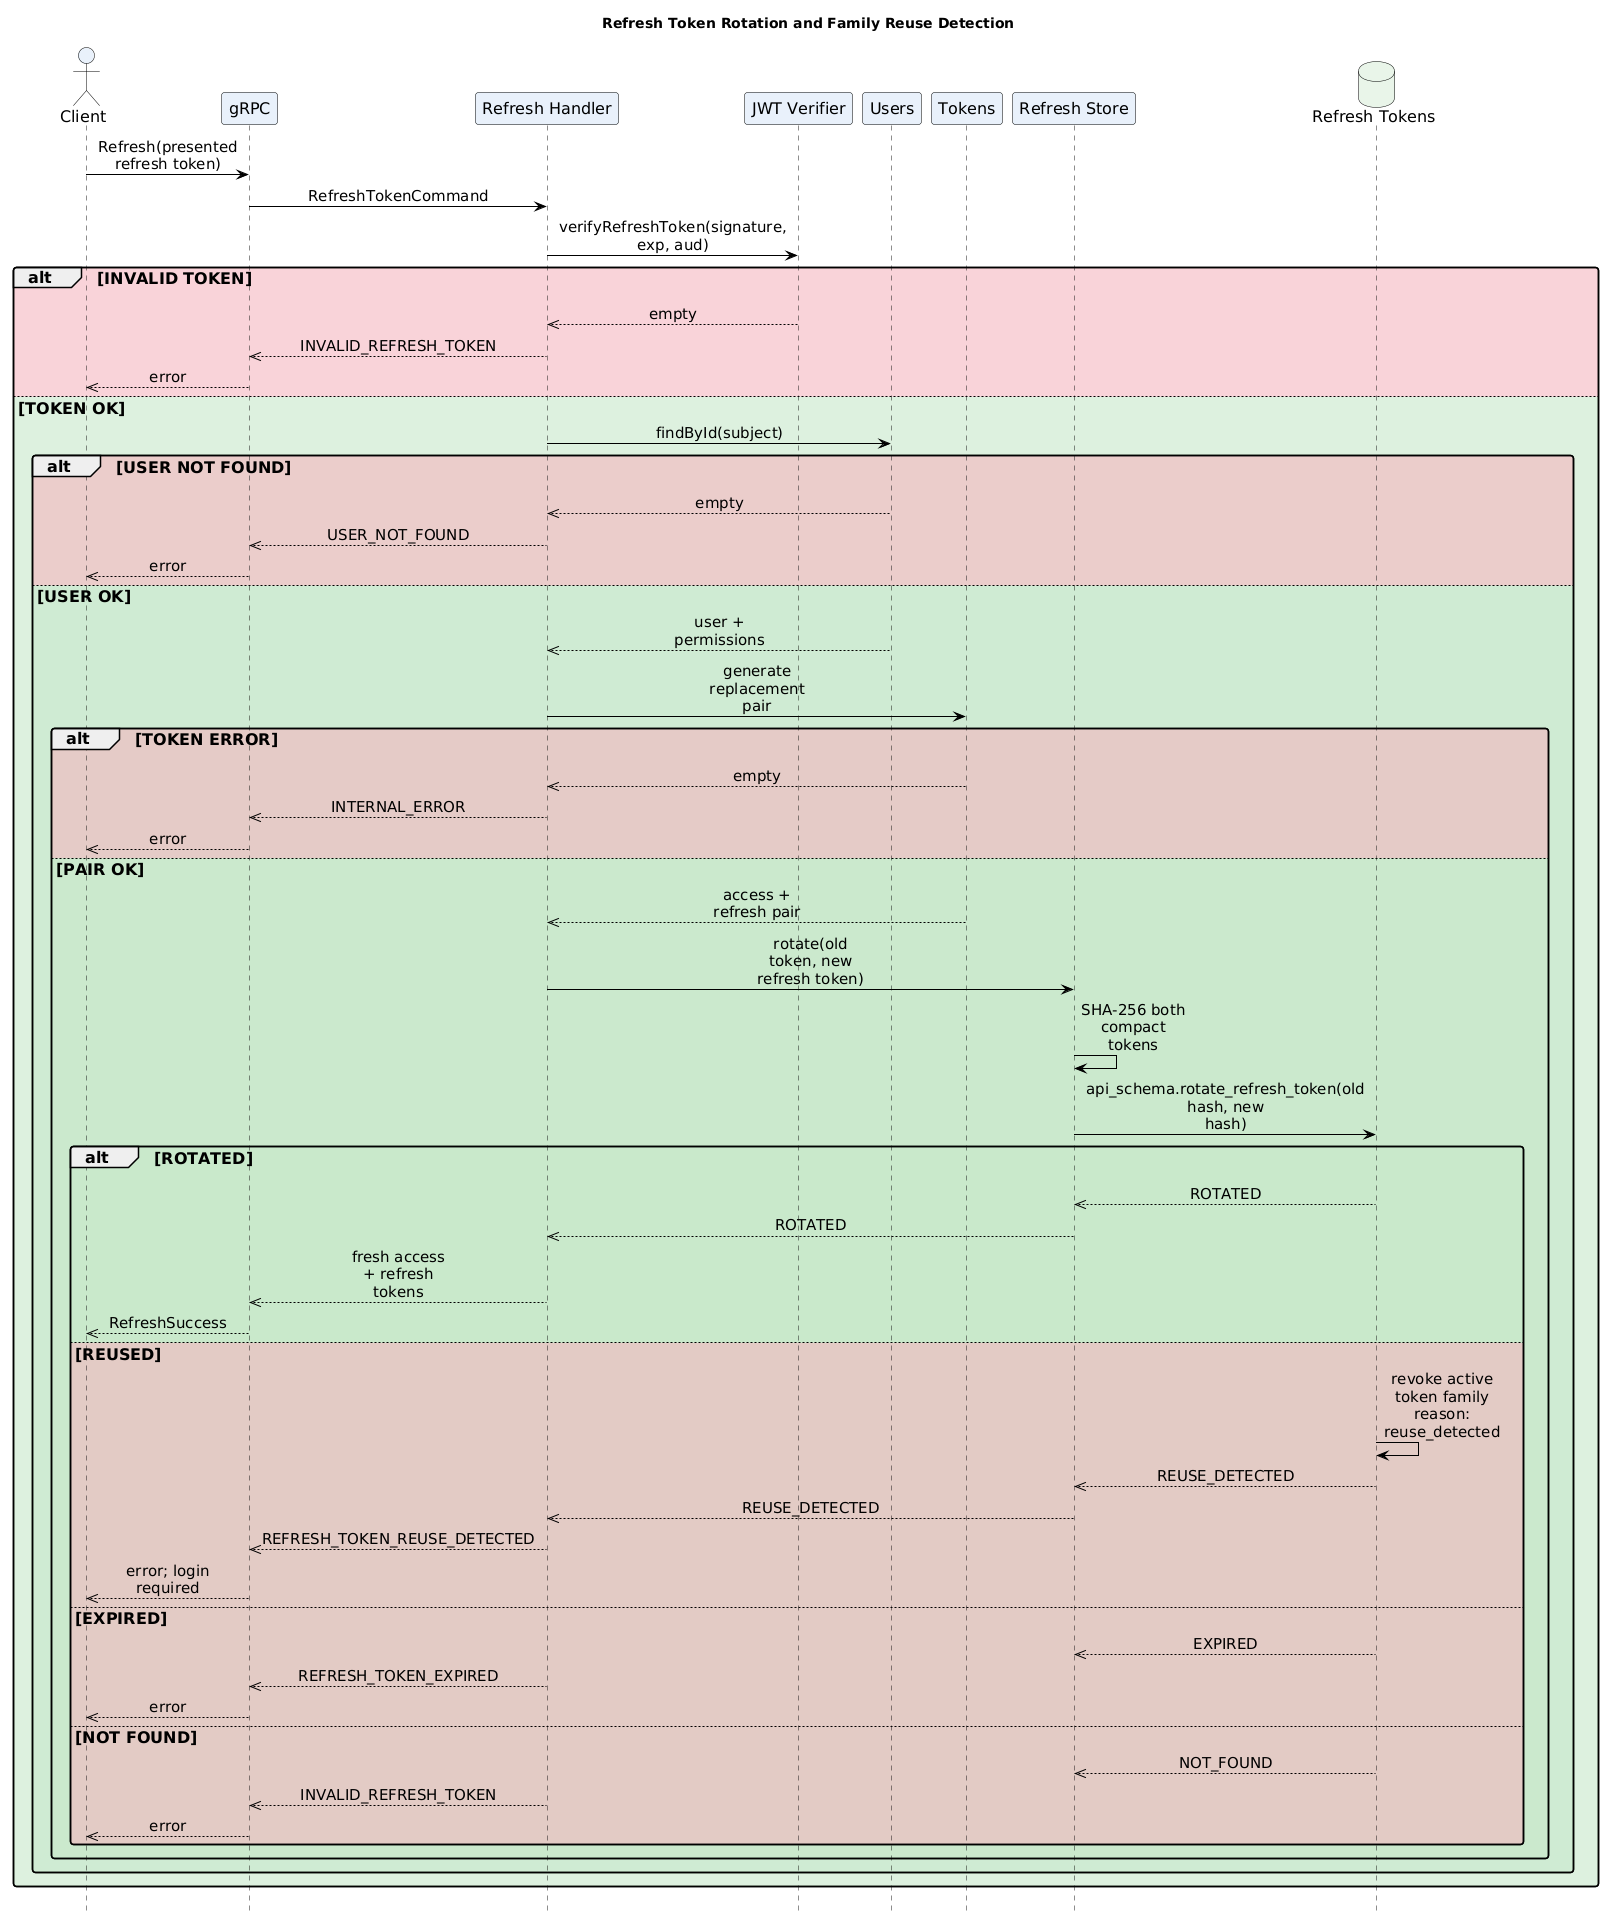

The diagram above was rendered by PlantUML. Its source (embedded in the PNG):
@startuml RefreshRotation
!include ../themes/dark-theme.puml
title Refresh Token Rotation and Family Reuse Detection
hide footbox

actor Client
participant "gRPC" as Grpc
participant "Refresh Handler" as Handler
participant "JWT Verifier" as Verifier
participant "Users" as Users
participant "Tokens" as Tokens
participant "Refresh Store" as Store
database "Refresh Tokens" as Db

Client -> Grpc: Refresh(presented refresh token)
Grpc -> Handler: RefreshTokenCommand
Handler -> Verifier: verifyRefreshToken(signature, exp, aud)
alt #F3B6BE99 INVALID TOKEN
  Verifier -->> Handler: empty
  Handler -->> Grpc: INVALID_REFRESH_TOKEN
  Grpc -->> Client: error
else #C7E8C999 TOKEN OK
  Handler -> Users: findById(subject)
  alt #F3B6BE99 USER NOT FOUND
    Users -->> Handler: empty
    Handler -->> Grpc: USER_NOT_FOUND
    Grpc -->> Client: error
  else #C7E8C999 USER OK
    Users -->> Handler: user + permissions
    Handler -> Tokens: generate replacement pair
    alt #F3B6BE99 TOKEN ERROR
      Tokens -->> Handler: empty
      Handler -->> Grpc: INTERNAL_ERROR
      Grpc -->> Client: error
    else #C7E8C999 PAIR OK
      Tokens -->> Handler: access + refresh pair
      Handler -> Store: rotate(old token, new refresh token)
      Store -> Store: SHA-256 both compact tokens
      Store -> Db: api_schema.rotate_refresh_token(old hash, new hash)
      alt #C7E8C999 ROTATED
        Db -->> Store: ROTATED
        Store -->> Handler: ROTATED
        Handler -->> Grpc: fresh access + refresh tokens
        Grpc -->> Client: RefreshSuccess
      else #F3B6BE99 REUSED
        Db -> Db: revoke active token family\nreason: reuse_detected
        Db -->> Store: REUSE_DETECTED
        Store -->> Handler: REUSE_DETECTED
        Handler -->> Grpc: REFRESH_TOKEN_REUSE_DETECTED
        Grpc -->> Client: error; login required
      else #F3B6BE99 EXPIRED
        Db -->> Store: EXPIRED
        Handler -->> Grpc: REFRESH_TOKEN_EXPIRED
        Grpc -->> Client: error
      else #F3B6BE99 NOT FOUND
        Db -->> Store: NOT_FOUND
        Handler -->> Grpc: INVALID_REFRESH_TOKEN
        Grpc -->> Client: error
      end
    end
  end
end
@enduml